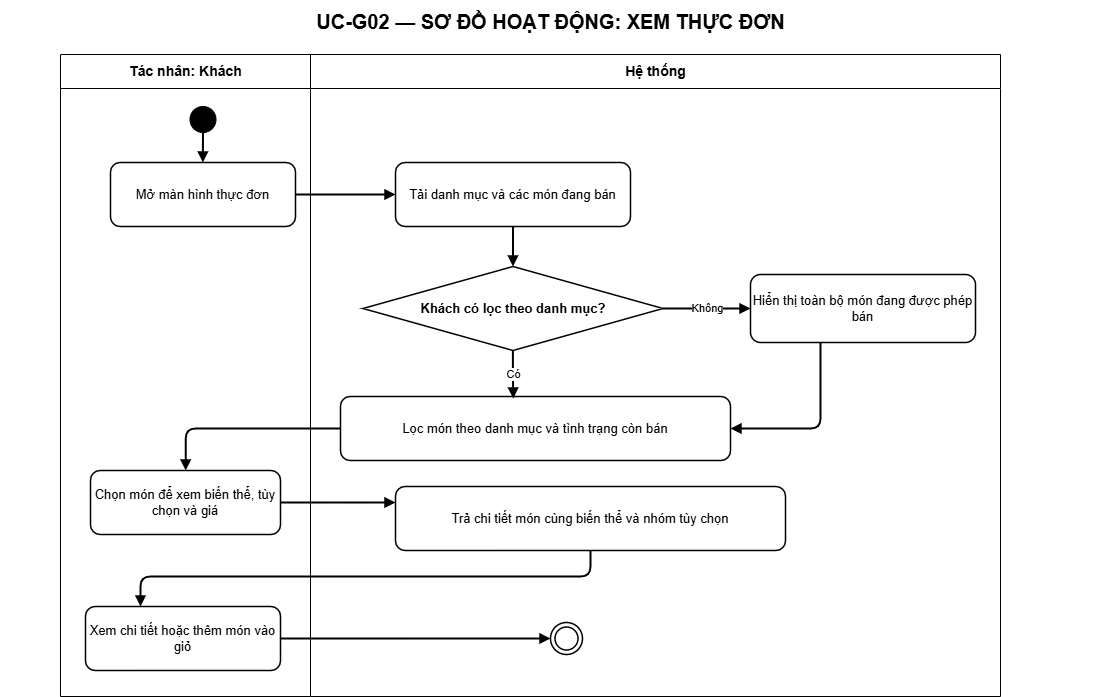

The diagram above was exported from draw.io. Its source (the exported page's mxGraphModel, read from the mxfile embedded in the PNG):
<mxGraphModel dx="3508" dy="1788" grid="1" gridSize="10" guides="1" tooltips="1" connect="1" arrows="1" fold="1" page="1" pageScale="1" pageWidth="1200" pageHeight="1096" math="0" shadow="0">
  <root>
    <mxCell id="0" />
    <mxCell id="1" parent="0" />
    <mxCell id="title" value="UC-G02 — SƠ ĐỒ HOẠT ĐỘNG: XEM THỰC ĐƠN" style="text;html=1;align=center;verticalAlign=middle;fontSize=20;fontStyle=1;strokeColor=none;fillColor=none;fontColor=#000000;" parent="1" vertex="1">
      <mxGeometry x="50" y="14" width="1100" height="42" as="geometry" />
    </mxCell>
    <mxCell id="actor-lane" value="Tác nhân: Khách" style="swimlane;html=1;horizontal=1;startSize=34;fillColor=#ffffff;swimlaneFillColor=#ffffff;strokeColor=#000000;fontColor=#000000;fontStyle=1;fontSize=14;" parent="1" vertex="1">
      <mxGeometry x="110" y="68" width="250" height="642" as="geometry" />
    </mxCell>
    <mxCell id="step-1" value="Mở màn hình thực đơn" style="rounded=1;whiteSpace=wrap;html=1;fillColor=#ffffff;strokeColor=#000000;strokeWidth=1.5;fontColor=#000000;fontSize=13;" parent="actor-lane" vertex="1">
      <mxGeometry x="50" y="108" width="185" height="64" as="geometry" />
    </mxCell>
    <mxCell id="start" value="" style="ellipse;html=1;aspect=fixed;fillColor=#000000;strokeColor=#000000;" parent="actor-lane" vertex="1">
      <mxGeometry x="129.5" y="52" width="26" height="26" as="geometry" />
    </mxCell>
    <mxCell id="edge-1" value="" style="edgeStyle=orthogonalEdgeStyle;rounded=1;orthogonalLoop=1;jettySize=auto;html=1;endArrow=block;endFill=1;strokeWidth=2" parent="actor-lane" source="start" target="step-1" edge="1">
      <mxGeometry relative="1" as="geometry" />
    </mxCell>
    <mxCell id="step-5" value="Chọn món để xem biến thể, tùy chọn và giá" style="rounded=1;whiteSpace=wrap;html=1;fillColor=#ffffff;strokeColor=#000000;strokeWidth=1.5;fontColor=#000000;fontSize=13;" parent="actor-lane" vertex="1">
      <mxGeometry x="30" y="416" width="190" height="64" as="geometry" />
    </mxCell>
    <mxCell id="step-7" value="Xem chi tiết hoặc thêm món vào giỏ" style="rounded=1;whiteSpace=wrap;html=1;fillColor=#ffffff;strokeColor=#000000;strokeWidth=1.5;fontColor=#000000;fontSize=13;" parent="actor-lane" vertex="1">
      <mxGeometry x="25" y="552" width="195" height="64" as="geometry" />
    </mxCell>
    <mxCell id="system-lane" value="Hệ thống" style="swimlane;html=1;horizontal=1;startSize=34;fillColor=#ffffff;swimlaneFillColor=#ffffff;strokeColor=#000000;fontColor=#000000;fontStyle=1;fontSize=14;" parent="1" vertex="1">
      <mxGeometry x="360" y="68" width="690" height="642" as="geometry" />
    </mxCell>
    <mxCell id="step-2" value="Tải danh mục và các món đang bán" style="rounded=1;whiteSpace=wrap;html=1;fillColor=#ffffff;strokeColor=#000000;strokeWidth=1.5;fontColor=#000000;fontSize=13;" parent="system-lane" vertex="1">
      <mxGeometry x="85" y="108" width="235" height="64" as="geometry" />
    </mxCell>
    <mxCell id="step-3" value="Khách có lọc theo danh mục?" style="rhombus;whiteSpace=wrap;html=1;fillColor=#ffffff;strokeColor=#000000;strokeWidth=1.5;fontColor=#000000;fontSize=13;fontStyle=1;" parent="system-lane" vertex="1">
      <mxGeometry x="52.5" y="212" width="300" height="84" as="geometry" />
    </mxCell>
    <mxCell id="edge-3" value="" style="edgeStyle=orthogonalEdgeStyle;rounded=1;orthogonalLoop=1;jettySize=auto;html=1;endArrow=block;endFill=1;strokeWidth=2" parent="system-lane" source="step-2" target="step-3" edge="1">
      <mxGeometry relative="1" as="geometry" />
    </mxCell>
    <mxCell id="step-4" value="Lọc món theo danh mục và tình trạng còn bán" style="rounded=1;whiteSpace=wrap;html=1;fillColor=#ffffff;strokeColor=#000000;strokeWidth=1.5;fontColor=#000000;fontSize=13;" parent="system-lane" vertex="1">
      <mxGeometry x="30" y="342" width="390" height="64" as="geometry" />
    </mxCell>
    <mxCell id="edge-6" value="Có" style="edgeStyle=orthogonalEdgeStyle;rounded=1;orthogonalLoop=1;jettySize=auto;html=1;endArrow=block;endFill=1;strokeWidth=2;entryX=0.443;entryY=0.031;entryDx=0;entryDy=0;entryPerimeter=0;" parent="system-lane" source="step-3" target="step-4" edge="1">
      <mxGeometry relative="1" as="geometry" />
    </mxCell>
    <mxCell id="alternate-3" value="Hiển thị toàn bộ món đang được phép bán" style="rounded=1;whiteSpace=wrap;html=1;fillColor=#ffffff;strokeColor=#000000;strokeWidth=1.5;fontColor=#000000;fontSize=13;" parent="system-lane" vertex="1">
      <mxGeometry x="440" y="220" width="225" height="68" as="geometry" />
    </mxCell>
    <mxCell id="edge-4" value="Không" style="edgeStyle=orthogonalEdgeStyle;rounded=1;orthogonalLoop=1;jettySize=auto;html=1;endArrow=block;endFill=1;strokeWidth=2" parent="system-lane" source="step-3" target="alternate-3" edge="1">
      <mxGeometry relative="1" as="geometry" />
    </mxCell>
    <mxCell id="edge-5" value="" style="edgeStyle=orthogonalEdgeStyle;rounded=1;orthogonalLoop=1;jettySize=auto;html=1;endArrow=block;endFill=1;strokeWidth=2" parent="system-lane" source="alternate-3" target="step-4" edge="1">
      <mxGeometry relative="1" as="geometry">
        <Array as="points">
          <mxPoint x="510" y="374" />
        </Array>
      </mxGeometry>
    </mxCell>
    <mxCell id="step-6" value="Trả chi tiết món cùng biến thể và nhóm tùy chọn" style="rounded=1;whiteSpace=wrap;html=1;fillColor=#ffffff;strokeColor=#000000;strokeWidth=1.5;fontColor=#000000;fontSize=13;" parent="system-lane" vertex="1">
      <mxGeometry x="85" y="432" width="390" height="64" as="geometry" />
    </mxCell>
    <mxCell id="end" value="" style="ellipse;shape=doubleEllipse;html=1;aspect=fixed;fillColor=#ffffff;strokeColor=#000000;strokeWidth=1.5;" parent="1" vertex="1">
      <mxGeometry x="600" y="636" width="32" height="32" as="geometry" />
    </mxCell>
    <mxCell id="edge-2" value="" style="edgeStyle=orthogonalEdgeStyle;rounded=1;orthogonalLoop=1;jettySize=auto;html=1;endArrow=block;endFill=1;strokeWidth=2" parent="1" source="step-1" target="step-2" edge="1">
      <mxGeometry relative="1" as="geometry" />
    </mxCell>
    <mxCell id="edge-7" value="" style="edgeStyle=orthogonalEdgeStyle;rounded=1;orthogonalLoop=1;jettySize=auto;html=1;endArrow=block;endFill=1;strokeWidth=2" parent="1" source="step-4" target="step-5" edge="1">
      <mxGeometry relative="1" as="geometry" />
    </mxCell>
    <mxCell id="edge-8" value="" style="edgeStyle=orthogonalEdgeStyle;rounded=1;orthogonalLoop=1;jettySize=auto;html=1;endArrow=block;endFill=1;strokeWidth=2" parent="1" source="step-5" target="step-6" edge="1">
      <mxGeometry relative="1" as="geometry">
        <Array as="points">
          <mxPoint x="610" y="516" />
        </Array>
      </mxGeometry>
    </mxCell>
    <mxCell id="edge-9" value="" style="edgeStyle=orthogonalEdgeStyle;rounded=1;orthogonalLoop=1;jettySize=auto;html=1;endArrow=block;endFill=1;strokeWidth=2" parent="1" source="step-6" target="step-7" edge="1">
      <mxGeometry relative="1" as="geometry">
        <Array as="points">
          <mxPoint x="640" y="590" />
          <mxPoint x="190" y="590" />
        </Array>
      </mxGeometry>
    </mxCell>
    <mxCell id="edge-10" value="" style="edgeStyle=orthogonalEdgeStyle;rounded=1;orthogonalLoop=1;jettySize=auto;html=1;endArrow=block;endFill=1;strokeWidth=2" parent="1" source="step-7" target="end" edge="1">
      <mxGeometry relative="1" as="geometry" />
    </mxCell>
  </root>
</mxGraphModel>